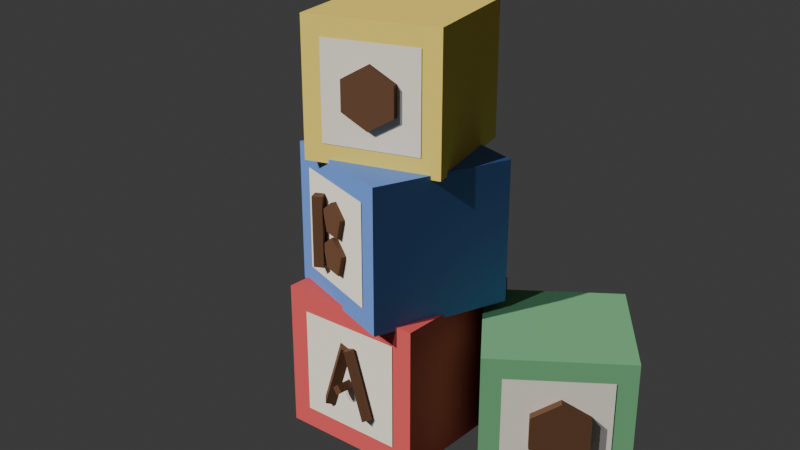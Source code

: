 # Source: bloques_letras.blend  (saved by Blender 5.2.45; exported with 4.5.12 LTS)
import bpy
from mathutils import Matrix  # noqa: F401  (used for matrix-valued properties, if any)

bpy.ops.wm.read_factory_settings(use_empty=True)
scene = bpy.context.scene
scene.name = 'Scene'

# ---- collections
col_collection = bpy.data.collections.new('Collection'); scene.collection.children.link(col_collection)

# ---- materials (node trees are filled in below, after node groups)
mat_pastelred = bpy.data.materials.new('PastelRed')
mat_creamwhite = bpy.data.materials.new('CreamWhite')
mat_wooddark = bpy.data.materials.new('WoodDark')
mat_pastelblue = bpy.data.materials.new('PastelBlue')
mat_pastelyellow = bpy.data.materials.new('PastelYellow')
mat_pastelgreen = bpy.data.materials.new('PastelGreen')

# ---- material node trees
mat_pastelred.use_nodes = True; mat_pastelred.node_tree.nodes.clear()
_N = mat_pastelred.node_tree.nodes; _L = mat_pastelred.node_tree.links
n0 = _N.new('ShaderNodeBsdfPrincipled'); n0.name = 'BSDF Principista'; n0.location = (-200, 100)
n0.inputs[0].default_value = (0.6383, 0.08354, 0.08354, 1.0)
n0.inputs[2].default_value = 0.75
n0.inputs[10].default_value = 0.005
n0.inputs[13].default_value = 0.2
n1 = _N.new('ShaderNodeOutputMaterial'); n1.name = 'Material'; n1.location = (200, 100)
_L.new(n0.outputs[0], n1.inputs[0])
n1.is_active_output = True
mat_creamwhite.use_nodes = True; mat_creamwhite.node_tree.nodes.clear()
_N = mat_creamwhite.node_tree.nodes; _L = mat_creamwhite.node_tree.links
n0 = _N.new('ShaderNodeBsdfPrincipled'); n0.name = 'BSDF Principista'; n0.location = (-200, 100)
n0.inputs[0].default_value = (0.8276, 0.7678, 0.6383, 1.0)
n0.inputs[2].default_value = 0.75
n0.inputs[10].default_value = 0.005
n0.inputs[13].default_value = 0.2
n1 = _N.new('ShaderNodeOutputMaterial'); n1.name = 'Material'; n1.location = (200, 100)
_L.new(n0.outputs[0], n1.inputs[0])
n1.is_active_output = True
mat_wooddark.use_nodes = True; mat_wooddark.node_tree.nodes.clear()
_N = mat_wooddark.node_tree.nodes; _L = mat_wooddark.node_tree.links
n0 = _N.new('ShaderNodeBsdfPrincipled'); n0.name = 'BSDF Principista'; n0.location = (-200, 100)
n0.inputs[0].default_value = (0.1193, 0.05497, 0.02721, 1.0)
n0.inputs[2].default_value = 0.75
n0.inputs[10].default_value = 0.005
n0.inputs[13].default_value = 0.2
n1 = _N.new('ShaderNodeOutputMaterial'); n1.name = 'Material'; n1.location = (200, 100)
_L.new(n0.outputs[0], n1.inputs[0])
n1.is_active_output = True
mat_pastelblue.use_nodes = True; mat_pastelblue.node_tree.nodes.clear()
_N = mat_pastelblue.node_tree.nodes; _L = mat_pastelblue.node_tree.links
n0 = _N.new('ShaderNodeBsdfPrincipled'); n0.name = 'BSDF Principista'; n0.location = (-200, 100)
n0.inputs[0].default_value = (0.1193, 0.233, 0.5705, 1.0)
n0.inputs[2].default_value = 0.75
n0.inputs[10].default_value = 0.005
n0.inputs[13].default_value = 0.2
n1 = _N.new('ShaderNodeOutputMaterial'); n1.name = 'Material'; n1.location = (200, 100)
_L.new(n0.outputs[0], n1.inputs[0])
n1.is_active_output = True
mat_pastelyellow.use_nodes = True; mat_pastelyellow.node_tree.nodes.clear()
_N = mat_pastelyellow.node_tree.nodes; _L = mat_pastelyellow.node_tree.links
n0 = _N.new('ShaderNodeBsdfPrincipled'); n0.name = 'BSDF Principista'; n0.location = (-200, 100)
n0.inputs[0].default_value = (0.8276, 0.6383, 0.1193, 1.0)
n0.inputs[2].default_value = 0.75
n0.inputs[10].default_value = 0.005
n0.inputs[13].default_value = 0.2
n1 = _N.new('ShaderNodeOutputMaterial'); n1.name = 'Material'; n1.location = (200, 100)
_L.new(n0.outputs[0], n1.inputs[0])
n1.is_active_output = True
mat_pastelgreen.use_nodes = True; mat_pastelgreen.node_tree.nodes.clear()
_N = mat_pastelgreen.node_tree.nodes; _L = mat_pastelgreen.node_tree.links
n0 = _N.new('ShaderNodeBsdfPrincipled'); n0.name = 'BSDF Principista'; n0.location = (-200, 100)
n0.inputs[0].default_value = (0.1626, 0.42, 0.196, 1.0)
n0.inputs[2].default_value = 0.75
n0.inputs[10].default_value = 0.005
n0.inputs[13].default_value = 0.2
n1 = _N.new('ShaderNodeOutputMaterial'); n1.name = 'Material'; n1.location = (200, 100)
_L.new(n0.outputs[0], n1.inputs[0])
n1.is_active_output = True

# ---- world
world_world = bpy.data.worlds.new('World'); scene.world = world_world
world_world.use_nodes = True; world_world.node_tree.nodes.clear()
_N = world_world.node_tree.nodes; _L = world_world.node_tree.links
n0 = _N.new('ShaderNodeOutputWorld'); n0.name = 'World Output'; n0.location = (200, 100)
n1 = _N.new('ShaderNodeBackground'); n1.name = 'Background'; n1.location = (-200, 100)
n1.inputs[0].default_value = (0.05088, 0.05088, 0.05088, 1.0)
_L.new(n1.outputs[0], n0.inputs[0])
n0.is_active_output = True
world_world.color = (0.05088, 0.05088, 0.05088)
world_world.sun_shadow_jitter_overblur = 0.0

# ---- cameras
cam_previewcam = bpy.data.cameras.new('PreviewCam')

# ---- lights
light_sun = bpy.data.lights.new('Sun', 'SUN')
light_sun.color = (0.98, 0.96, 0.92)
light_sun.energy = 3.5
light_fill = bpy.data.lights.new('Fill', 'SUN')
light_fill.color = (0.65, 0.7, 0.85)
light_fill.energy = 1.2

# ---- meshes
me_cubo = bpy.data.meshes.new('Cubo')
me_cubo.from_pydata([(-0.19, -0.19, 0.0), (-0.19, -0.19, 0.38), (-0.19, 0.19, 0.0), (-0.19, 0.19, 0.38), (0.19, -0.19, 0.0), (0.19, -0.19, 0.38), (0.19, 0.19, 0.0), (0.19, 0.19, 0.38), (-0.1368, -0.1919, 0.0532), (0.1368, -0.1919, 0.0532), (-0.1368, -0.1919, 0.3268), (0.1368, -0.1919, 0.3268), (-0.06268, -0.1746, 0.1044), (-0.007055, -0.1746, 0.2756), (-0.04556, -0.1926, 0.09884), (0.01006, -0.1926, 0.27), (-0.06268, -0.2106, 0.1044), (-0.007055, -0.2106, 0.2756), (-0.0798, -0.1926, 0.11), (-0.02417, -0.1926, 0.2812), (0.06268, -0.1808, 0.1044), (0.007055, -0.1808, 0.2756), (0.0798, -0.1988, 0.11), (0.02417, -0.1988, 0.2812), (0.06268, -0.2168, 0.1044), (0.007055, -0.2168, 0.2756), (0.04556, -0.1988, 0.09884), (-0.01006, -0.1988, 0.27), (0.004353, -0.1609, 0.1899), (-0.001748, -0.2307, 0.1899), (0.01794, -0.1621, 0.1737), (0.01184, -0.2319, 0.1737), (0.001748, -0.1607, 0.1601), (-0.004353, -0.2305, 0.1601), (-0.01184, -0.1595, 0.1763), (-0.01794, -0.2293, 0.1763), (-0.2117, -0.1193, 0.37), (-0.2117, -0.1193, 0.73), (-0.08853, 0.219, 0.37), (-0.08853, 0.219, 0.73), (0.1266, -0.2424, 0.37), (0.1266, -0.2424, 0.73), (0.2498, 0.09588, 0.37), (0.2498, 0.09588, 0.73), (-0.1649, -0.1382, 0.4204), (0.07866, -0.2269, 0.4204), (-0.1649, -0.1382, 0.6796), (0.07866, -0.2269, 0.6796), (-0.08801, -0.1647, 0.46), (-0.08801, -0.1647, 0.64), (-0.07725, -0.1877, 0.46), (-0.07725, -0.1877, 0.64), (-0.1003, -0.1985, 0.46), (-0.1003, -0.1985, 0.64), (-0.1111, -0.1754, 0.46), (-0.1111, -0.1754, 0.64), (-0.03012, -0.175, 0.64), (-0.03867, -0.1985, 0.64), (0.0101, -0.1897, 0.6089), (0.001545, -0.2132, 0.6089), (-0.005266, -0.1841, 0.5586), (-0.01382, -0.2076, 0.5586), (-0.05498, -0.166, 0.5586), (-0.06353, -0.1895, 0.5586), (-0.07034, -0.1604, 0.6089), (-0.07889, -0.1839, 0.6089), (-0.03012, -0.175, 0.553), (-0.03867, -0.1985, 0.553), (0.01278, -0.1907, 0.5198), (0.004226, -0.2142, 0.5198), (-0.003609, -0.1847, 0.4662), (-0.01216, -0.2082, 0.4662), (-0.05663, -0.1654, 0.4662), (-0.06518, -0.1889, 0.4662), (-0.07302, -0.1594, 0.5198), (-0.08157, -0.1829, 0.5198), (-0.1284, -0.1874, 0.72), (-0.1284, -0.1874, 1.06), (-0.2164, 0.141, 0.72), (-0.2164, 0.141, 1.06), (0.2, -0.09941, 0.72), (0.2, -0.09941, 1.06), (0.112, 0.229, 0.72), (0.112, 0.229, 1.06), (-0.08201, -0.1767, 0.7676), (0.1544, -0.1134, 0.7676), (-0.08201, -0.1767, 1.012), (0.1544, -0.1134, 1.012), (0.03387, -0.1363, 0.965), (0.04034, -0.1604, 0.965), (0.0966, -0.1195, 0.9275), (0.1031, -0.1436, 0.9275), (0.0966, -0.1195, 0.8525), (0.1031, -0.1436, 0.8525), (0.03387, -0.1363, 0.815), (0.04034, -0.1604, 0.815), (-0.02887, -0.1531, 0.8525), (-0.0224, -0.1772, 0.8525), (-0.02887, -0.1531, 0.9275), (-0.0224, -0.1772, 0.9275), (0.3478, -0.1374, 0.0), (0.3478, -0.1374, 0.35), (0.147, 0.1493, 0.0), (0.147, 0.1493, 0.35), (0.6345, 0.06337, 0.0), (0.6345, 0.06337, 0.35), (0.4337, 0.3501, 0.0), (0.4337, 0.3501, 0.35), (0.3889, -0.1107, 0.049), (0.5953, 0.03383, 0.049), (0.3889, -0.1107, 0.301), (0.5953, 0.03383, 0.301), (0.434, -0.0222, 0.085), (0.434, -0.0222, 0.265), (0.4591, -0.02662, 0.085), (0.4591, -0.02662, 0.265), (0.4547, -0.05169, 0.085), (0.4547, -0.05169, 0.265), (0.4296, -0.04727, 0.085), (0.4296, -0.04727, 0.265), (0.4969, -0.03194, 0.255), (0.5113, -0.05242, 0.255), (0.5537, 0.007802, 0.215), (0.568, -0.01268, 0.215), (0.5537, 0.007802, 0.135), (0.568, -0.01268, 0.135), (0.4969, -0.03194, 0.095), (0.5113, -0.05242, 0.095), (0.4402, -0.07167, 0.135), (0.4545, -0.09215, 0.135), (0.4402, -0.07167, 0.215), (0.4545, -0.09215, 0.215)], [], [(0, 1, 3, 2), (2, 3, 7, 6), (6, 7, 5, 4), (4, 5, 1, 0), (2, 6, 4, 0), (7, 3, 1, 5), (8, 9, 11, 10), (12, 13, 15, 14), (14, 15, 17, 16), (15, 13, 19, 17), (16, 17, 19, 18), (18, 19, 13, 12), (12, 14, 16, 18), (20, 21, 23, 22), (22, 23, 25, 24), (23, 21, 27, 25), (24, 25, 27, 26), (26, 27, 21, 20), (20, 22, 24, 26), (28, 29, 31, 30), (30, 31, 33, 32), (31, 29, 35, 33), (32, 33, 35, 34), (34, 35, 29, 28), (28, 30, 32, 34), (36, 37, 39, 38), (38, 39, 43, 42), (42, 43, 41, 40), (40, 41, 37, 36), (38, 42, 40, 36), (43, 39, 37, 41), (44, 45, 47, 46), (48, 49, 51, 50), (50, 51, 53, 52), (51, 49, 55, 53), (52, 53, 55, 54), (54, 55, 49, 48), (48, 50, 52, 54), (56, 57, 59, 58), (58, 59, 61, 60), (60, 61, 63, 62), (59, 57, 65, 63, 61), (62, 63, 65, 64), (64, 65, 57, 56), (56, 58, 60, 62, 64), (66, 67, 69, 68), (68, 69, 71, 70), (70, 71, 73, 72), (69, 67, 75, 73, 71), (72, 73, 75, 74), (74, 75, 67, 66), (66, 68, 70, 72, 74), (76, 77, 79, 78), (78, 79, 83, 82), (82, 83, 81, 80), (80, 81, 77, 76), (78, 82, 80, 76), (83, 79, 77, 81), (84, 85, 87, 86), (88, 89, 91, 90), (90, 91, 93, 92), (92, 93, 95, 94), (94, 95, 97, 96), (91, 89, 99, 97, 95, 93), (96, 97, 99, 98), (98, 99, 89, 88), (88, 90, 92, 94, 96, 98), (100, 101, 103, 102), (102, 103, 107, 106), (106, 107, 105, 104), (104, 105, 101, 100), (102, 106, 104, 100), (107, 103, 101, 105), (108, 109, 111, 110), (112, 113, 115, 114), (114, 115, 117, 116), (115, 113, 119, 117), (116, 117, 119, 118), (118, 119, 113, 112), (112, 114, 116, 118), (120, 121, 123, 122), (122, 123, 125, 124), (124, 125, 127, 126), (126, 127, 129, 128), (123, 121, 131, 129, 127, 125), (128, 129, 131, 130), (130, 131, 121, 120), (120, 122, 124, 126, 128, 130)])
me_cubo.polygons.foreach_set('material_index', [0, 0, 0, 0, 0, 0, 1, 2, 2, 2, 2, 2, 2, 2, 2, 2, 2, 2, 2, 2, 2, 2, 2, 2, 2, 3, 3, 3, 3, 3, 3, 1, 2, 2, 2, 2, 2, 2, 2, 2, 2, 2, 2, 2, 2, 2, 2, 2, 2, 2, 2, 2, 4, 4, 4, 4, 4, 4, 1, 2, 2, 2, 2, 2, 2, 2, 2, 5, 5, 5, 5, 5, 5, 1, 2, 2, 2, 2, 2, 2, 2, 2, 2, 2, 2, 2, 2, 2])
_uv = me_cubo.uv_layers.new(name='MapaUV')
_uv.uv.foreach_set('vector', [0.375, 0.0, 0.625, 0.0, 0.625, 0.25, 0.375, 0.25, 0.375, 0.25, 0.625, 0.25, 0.625, 0.5, 0.375, 0.5, 0.375, 0.5, 0.625, 0.5, 0.625, 0.75, 0.375, 0.75, 0.375, 0.75, 0.625, 0.75, 0.625, 1.0, 0.375, 1.0, 0.125, 0.5, 0.375, 0.5, 0.375, 0.75, 0.125, 0.75, 0.625, 0.5, 0.875, 0.5, 0.875, 0.75, 0.625, 0.75, 0.0, 0.0, 1.0, 0.0, 1.0, 1.0, 0.0, 1.0, 1.0, 0.5, 1.0, 1.0, 0.75, 1.0, 0.75, 0.5, 0.75, 0.5, 0.75, 1.0, 0.5, 1.0, 0.5, 0.5, 0.49, 0.25, 0.25, 0.49, 0.01, 0.25, 0.25, 0.01, 0.5, 0.5, 0.5, 1.0, 0.25, 1.0, 0.25, 0.5, 0.25, 0.5, 0.25, 1.0, 0.0, 1.0, 0.0, 0.5, 0.75, 0.49, 0.99, 0.25, 0.75, 0.01, 0.51, 0.25, 1.0, 0.5, 1.0, 1.0, 0.75, 1.0, 0.75, 0.5, 0.75, 0.5, 0.75, 1.0, 0.5, 1.0, 0.5, 0.5, 0.49, 0.25, 0.25, 0.49, 0.01, 0.25, 0.25, 0.01, 0.5, 0.5, 0.5, 1.0, 0.25, 1.0, 0.25, 0.5, 0.25, 0.5, 0.25, 1.0, 0.0, 1.0, 0.0, 0.5, 0.75, 0.49, 0.99, 0.25, 0.75, 0.01, 0.51, 0.25, 1.0, 0.5, 1.0, 1.0, 0.75, 1.0, 0.75, 0.5, 0.75, 0.5, 0.75, 1.0, 0.5, 1.0, 0.5, 0.5, 0.49, 0.25, 0.25, 0.49, 0.01, 0.25, 0.25, 0.01, 0.5, 0.5, 0.5, 1.0, 0.25, 1.0, 0.25, 0.5, 0.25, 0.5, 0.25, 1.0, 0.0, 1.0, 0.0, 0.5, 0.75, 0.49, 0.99, 0.25, 0.75, 0.01, 0.51, 0.25, 0.375, 0.0, 0.625, 0.0, 0.625, 0.25, 0.375, 0.25, 0.375, 0.25, 0.625, 0.25, 0.625, 0.5, 0.375, 0.5, 0.375, 0.5, 0.625, 0.5, 0.625, 0.75, 0.375, 0.75, 0.375, 0.75, 0.625, 0.75, 0.625, 1.0, 0.375, 1.0, 0.125, 0.5, 0.375, 0.5, 0.375, 0.75, 0.125, 0.75, 0.625, 0.5, 0.875, 0.5, 0.875, 0.75, 0.625, 0.75, 0.0, 0.0, 1.0, 0.0, 1.0, 1.0, 0.0, 1.0, 1.0, 0.5, 1.0, 1.0, 0.75, 1.0, 0.75, 0.5, 0.75, 0.5, 0.75, 1.0, 0.5, 1.0, 0.5, 0.5, 0.49, 0.25, 0.25, 0.49, 0.01, 0.25, 0.25, 0.01, 0.5, 0.5, 0.5, 1.0, 0.25, 1.0, 0.25, 0.5, 0.25, 0.5, 0.25, 1.0, 0.0, 1.0, 0.0, 0.5, 0.75, 0.49, 0.99, 0.25, 0.75, 0.01, 0.51, 0.25, 1.0, 0.5, 1.0, 1.0, 0.8, 1.0, 0.8, 0.5, 0.8, 0.5, 0.8, 1.0, 0.6, 1.0, 0.6, 0.5, 0.6, 0.5, 0.6, 1.0, 0.4, 1.0, 0.4, 0.5, 0.4783, 0.3242, 0.25, 0.49, 0.02175, 0.3242, 0.1089, 0.05584, 0.3911, 0.05584, 0.4, 0.5, 0.4, 1.0, 0.2, 1.0, 0.2, 0.5, 0.2, 0.5, 0.2, 1.0, 2.98e-08, 1.0, 2.98e-08, 0.5, 0.75, 0.49, 0.9783, 0.3242, 0.8911, 0.05584, 0.6089, 0.05584, 0.5217, 0.3242, 1.0, 0.5, 1.0, 1.0, 0.8, 1.0, 0.8, 0.5, 0.8, 0.5, 0.8, 1.0, 0.6, 1.0, 0.6, 0.5, 0.6, 0.5, 0.6, 1.0, 0.4, 1.0, 0.4, 0.5, 0.4783, 0.3242, 0.25, 0.49, 0.02175, 0.3242, 0.1089, 0.05584, 0.3911, 0.05584, 0.4, 0.5, 0.4, 1.0, 0.2, 1.0, 0.2, 0.5, 0.2, 0.5, 0.2, 1.0, 2.98e-08, 1.0, 2.98e-08, 0.5, 0.75, 0.49, 0.9783, 0.3242, 0.8911, 0.05584, 0.6089, 0.05584, 0.5217, 0.3242, 0.375, 0.0, 0.625, 0.0, 0.625, 0.25, 0.375, 0.25, 0.375, 0.25, 0.625, 0.25, 0.625, 0.5, 0.375, 0.5, 0.375, 0.5, 0.625, 0.5, 0.625, 0.75, 0.375, 0.75, 0.375, 0.75, 0.625, 0.75, 0.625, 1.0, 0.375, 1.0, 0.125, 0.5, 0.375, 0.5, 0.375, 0.75, 0.125, 0.75, 0.625, 0.5, 0.875, 0.5, 0.875, 0.75, 0.625, 0.75, 0.0, 0.0, 1.0, 0.0, 1.0, 1.0, 0.0, 1.0, 1.0, 0.5, 1.0, 1.0, 0.8333, 1.0, 0.8333, 0.5, 0.8333, 0.5, 0.8333, 1.0, 0.6667, 1.0, 0.6667, 0.5, 0.6667, 0.5, 0.6667, 1.0, 0.5, 1.0, 0.5, 0.5, 0.5, 0.5, 0.5, 1.0, 0.3333, 1.0, 0.3333, 0.5, 0.4578, 0.37, 0.25, 0.49, 0.04215, 0.37, 0.04215, 0.13, 0.25, 0.01, 0.4578, 0.13, 0.3333, 0.5, 0.3333, 1.0, 0.1667, 1.0, 0.1667, 0.5, 0.1667, 0.5, 0.1667, 1.0, -8.941e-08, 1.0, -8.941e-08, 0.5, 0.75, 0.49, 0.9578, 0.37, 0.9578, 0.13, 0.75, 0.01, 0.5422, 0.13, 0.5422, 0.37, 0.375, 0.0, 0.625, 0.0, 0.625, 0.25, 0.375, 0.25, 0.375, 0.25, 0.625, 0.25, 0.625, 0.5, 0.375, 0.5, 0.375, 0.5, 0.625, 0.5, 0.625, 0.75, 0.375, 0.75, 0.375, 0.75, 0.625, 0.75, 0.625, 1.0, 0.375, 1.0, 0.125, 0.5, 0.375, 0.5, 0.375, 0.75, 0.125, 0.75, 0.625, 0.5, 0.875, 0.5, 0.875, 0.75, 0.625, 0.75, 0.0, 0.0, 1.0, 0.0, 1.0, 1.0, 0.0, 1.0, 1.0, 0.5, 1.0, 1.0, 0.75, 1.0, 0.75, 0.5, 0.75, 0.5, 0.75, 1.0, 0.5, 1.0, 0.5, 0.5, 0.49, 0.25, 0.25, 0.49, 0.01, 0.25, 0.25, 0.01, 0.5, 0.5, 0.5, 1.0, 0.25, 1.0, 0.25, 0.5, 0.25, 0.5, 0.25, 1.0, 0.0, 1.0, 0.0, 0.5, 0.75, 0.49, 0.99, 0.25, 0.75, 0.01, 0.51, 0.25, 1.0, 0.5, 1.0, 1.0, 0.8333, 1.0, 0.8333, 0.5, 0.8333, 0.5, 0.8333, 1.0, 0.6667, 1.0, 0.6667, 0.5, 0.6667, 0.5, 0.6667, 1.0, 0.5, 1.0, 0.5, 0.5, 0.5, 0.5, 0.5, 1.0, 0.3333, 1.0, 0.3333, 0.5, 0.4578, 0.37, 0.25, 0.49, 0.04215, 0.37, 0.04215, 0.13, 0.25, 0.01, 0.4578, 0.13, 0.3333, 0.5, 0.3333, 1.0, 0.1667, 1.0, 0.1667, 0.5, 0.1667, 0.5, 0.1667, 1.0, -8.941e-08, 1.0, -8.941e-08, 0.5, 0.75, 0.49, 0.9578, 0.37, 0.9578, 0.13, 0.75, 0.01, 0.5422, 0.13, 0.5422, 0.37])
me_cubo.materials.append(mat_pastelred)
me_cubo.materials.append(mat_creamwhite)
me_cubo.materials.append(mat_wooddark)
me_cubo.materials.append(mat_pastelblue)
me_cubo.materials.append(mat_pastelyellow)
me_cubo.materials.append(mat_pastelgreen)
me_cubo.update()

# ---- objects
ob_bloques_letras = bpy.data.objects.new('bloques_letras', me_cubo)
ob_sun = bpy.data.objects.new('Sun', light_sun)
ob_fill = bpy.data.objects.new('Fill', light_fill)
ob_previewcam = bpy.data.objects.new('PreviewCam', cam_previewcam)

# ---- transforms, parenting, visibility, modifiers, constraints
ob_bloques_letras.location = (0.0, 0.0, 0.0)
ob_bloques_letras.rotation_euler = (0.0, 0.0, 0.08727)
ob_sun.location = (0.0, 0.0, 0.0)
ob_sun.rotation_euler = (0.8727, 0.3491, -0.6109)
ob_fill.location = (0.0, 0.0, 0.0)
ob_fill.rotation_euler = (-0.6981, -0.5236, 2.531)
ob_previewcam.location = (1.749, -1.749, 1.579)
ob_previewcam.rotation_euler = (1.17, -4.427e-08, 0.7854)

# ---- collection membership
col_collection.objects.link(ob_bloques_letras)
col_collection.objects.link(ob_sun)
col_collection.objects.link(ob_fill)
col_collection.objects.link(ob_previewcam)

# ---- scene / render settings (as saved in the file)
scene.camera = ob_previewcam
scene.frame_start = 1; scene.frame_end = 250; scene.frame_set(1)
scene.render.engine = 'BLENDER_EEVEE_NEXT'
scene.render.bake_bias = 0.0
scene.render.bake_samples = 0
scene.render.compositor_device = 'GPU'
scene.eevee.use_volume_custom_range = False
scene.eevee.fast_gi_thickness_near = 0.1
scene.eevee.fast_gi_thickness_far = 0.0
scene.eevee.ray_tracing_options.screen_trace_thickness = 0.1
bpy.context.view_layer.update()
